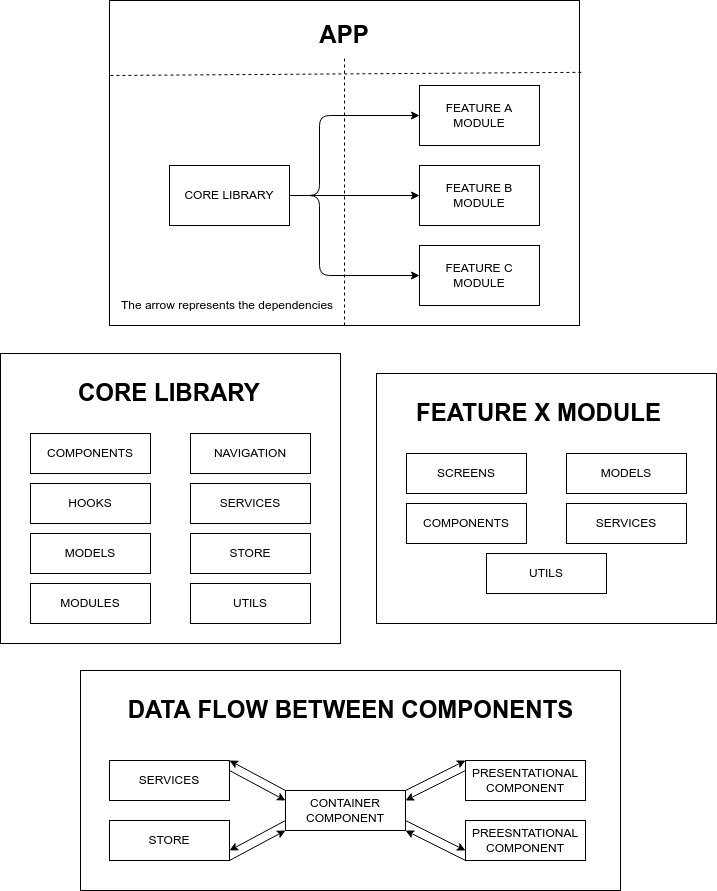

The diagram above was exported from draw.io. Its source (the exported page's mxGraphModel, read from the mxfile embedded in the PNG):
<mxGraphModel dx="1118" dy="567" grid="1" gridSize="10" guides="1" tooltips="1" connect="1" arrows="1" fold="1" page="1" pageScale="1" pageWidth="850" pageHeight="1100" math="0" shadow="0">
  <root>
    <mxCell id="0" />
    <mxCell id="1" parent="0" />
    <mxCell id="3" value="" style="rounded=0;whiteSpace=wrap;html=1;" parent="1" vertex="1">
      <mxGeometry x="173" y="40" width="470" height="325" as="geometry" />
    </mxCell>
    <mxCell id="13" style="edgeStyle=none;html=1;entryX=0;entryY=0.5;entryDx=0;entryDy=0;fontSize=12;exitX=1;exitY=0.5;exitDx=0;exitDy=0;" parent="1" source="2" target="5" edge="1">
      <mxGeometry relative="1" as="geometry">
        <Array as="points">
          <mxPoint x="383" y="235" />
          <mxPoint x="383" y="155" />
        </Array>
      </mxGeometry>
    </mxCell>
    <mxCell id="14" style="edgeStyle=none;html=1;entryX=0;entryY=0.5;entryDx=0;entryDy=0;fontSize=12;" parent="1" source="2" target="6" edge="1">
      <mxGeometry relative="1" as="geometry" />
    </mxCell>
    <mxCell id="15" style="edgeStyle=none;html=1;exitX=1;exitY=0.5;exitDx=0;exitDy=0;entryX=0;entryY=0.5;entryDx=0;entryDy=0;fontSize=12;" parent="1" source="2" target="7" edge="1">
      <mxGeometry relative="1" as="geometry">
        <Array as="points">
          <mxPoint x="383" y="235" />
          <mxPoint x="383" y="315" />
        </Array>
      </mxGeometry>
    </mxCell>
    <mxCell id="2" value="CORE LIBRARY" style="rounded=0;whiteSpace=wrap;html=1;" parent="1" vertex="1">
      <mxGeometry x="233" y="205" width="120" height="60" as="geometry" />
    </mxCell>
    <mxCell id="5" value="FEATURE A MODULE" style="rounded=0;whiteSpace=wrap;html=1;" parent="1" vertex="1">
      <mxGeometry x="483" y="125" width="120" height="60" as="geometry" />
    </mxCell>
    <mxCell id="6" value="FEATURE B&lt;br&gt;MODULE" style="rounded=0;whiteSpace=wrap;html=1;" parent="1" vertex="1">
      <mxGeometry x="483" y="205" width="120" height="60" as="geometry" />
    </mxCell>
    <mxCell id="7" value="FEATURE C MODULE" style="rounded=0;whiteSpace=wrap;html=1;" parent="1" vertex="1">
      <mxGeometry x="483" y="285" width="120" height="60" as="geometry" />
    </mxCell>
    <mxCell id="8" value="" style="endArrow=none;dashed=1;html=1;fontSize=24;exitX=0.5;exitY=1;exitDx=0;exitDy=0;entryX=0.5;entryY=1;entryDx=0;entryDy=0;" parent="1" source="3" target="11" edge="1">
      <mxGeometry width="50" height="50" relative="1" as="geometry">
        <mxPoint x="253" y="185" as="sourcePoint" />
        <mxPoint x="408" y="110" as="targetPoint" />
        <Array as="points">
          <mxPoint x="408" y="165" />
        </Array>
      </mxGeometry>
    </mxCell>
    <mxCell id="11" value="&lt;h1&gt;APP&lt;/h1&gt;" style="text;html=1;strokeColor=none;fillColor=none;spacing=5;spacingTop=-20;whiteSpace=wrap;overflow=hidden;rounded=0;labelBackgroundColor=none;fontSize=12;align=center;" parent="1" vertex="1">
      <mxGeometry x="363" y="55" width="90" height="40" as="geometry" />
    </mxCell>
    <mxCell id="12" value="" style="endArrow=none;dashed=1;html=1;fontSize=12;exitX=1.004;exitY=0.221;exitDx=0;exitDy=0;exitPerimeter=0;" parent="1" source="3" edge="1">
      <mxGeometry width="50" height="50" relative="1" as="geometry">
        <mxPoint x="253" y="325" as="sourcePoint" />
        <mxPoint x="173" y="115" as="targetPoint" />
      </mxGeometry>
    </mxCell>
    <mxCell id="17" value="" style="rounded=0;whiteSpace=wrap;html=1;labelBackgroundColor=none;fontSize=12;" parent="1" vertex="1">
      <mxGeometry x="64" y="393" width="340" height="290" as="geometry" />
    </mxCell>
    <mxCell id="18" value="&lt;h1&gt;CORE LIBRARY&lt;/h1&gt;" style="text;html=1;strokeColor=none;fillColor=none;spacing=5;spacingTop=-20;whiteSpace=wrap;overflow=hidden;rounded=0;labelBackgroundColor=none;fontSize=12;" parent="1" vertex="1">
      <mxGeometry x="136.5" y="413" width="195" height="40" as="geometry" />
    </mxCell>
    <mxCell id="19" value="HOOKS" style="rounded=0;whiteSpace=wrap;html=1;" parent="1" vertex="1">
      <mxGeometry x="94" y="523" width="120" height="40" as="geometry" />
    </mxCell>
    <mxCell id="20" value="MODULES" style="rounded=0;whiteSpace=wrap;html=1;" parent="1" vertex="1">
      <mxGeometry x="94" y="623" width="120" height="40" as="geometry" />
    </mxCell>
    <mxCell id="21" value="COMPONENTS" style="rounded=0;whiteSpace=wrap;html=1;" parent="1" vertex="1">
      <mxGeometry x="94" y="473" width="120" height="40" as="geometry" />
    </mxCell>
    <mxCell id="22" value="NAVIGATION" style="rounded=0;whiteSpace=wrap;html=1;" parent="1" vertex="1">
      <mxGeometry x="254" y="473" width="120" height="40" as="geometry" />
    </mxCell>
    <mxCell id="23" value="MODELS" style="rounded=0;whiteSpace=wrap;html=1;" parent="1" vertex="1">
      <mxGeometry x="94" y="573" width="120" height="40" as="geometry" />
    </mxCell>
    <mxCell id="24" value="SERVICES" style="rounded=0;whiteSpace=wrap;html=1;" parent="1" vertex="1">
      <mxGeometry x="254" y="523" width="120" height="40" as="geometry" />
    </mxCell>
    <mxCell id="25" value="" style="rounded=0;whiteSpace=wrap;html=1;labelBackgroundColor=none;fontSize=12;" parent="1" vertex="1">
      <mxGeometry x="440" y="413" width="340" height="250" as="geometry" />
    </mxCell>
    <mxCell id="26" value="&lt;h1&gt;FEATURE X MODULE&lt;/h1&gt;" style="text;html=1;strokeColor=none;fillColor=none;spacing=5;spacingTop=-20;whiteSpace=wrap;overflow=hidden;rounded=0;labelBackgroundColor=none;fontSize=12;" parent="1" vertex="1">
      <mxGeometry x="475" y="433" width="270" height="40" as="geometry" />
    </mxCell>
    <mxCell id="27" value="COMPONENTS" style="rounded=0;whiteSpace=wrap;html=1;" parent="1" vertex="1">
      <mxGeometry x="470" y="543" width="120" height="40" as="geometry" />
    </mxCell>
    <mxCell id="28" value="MODELS" style="rounded=0;whiteSpace=wrap;html=1;" parent="1" vertex="1">
      <mxGeometry x="630" y="493" width="120" height="40" as="geometry" />
    </mxCell>
    <mxCell id="29" value="SCREENS" style="rounded=0;whiteSpace=wrap;html=1;" parent="1" vertex="1">
      <mxGeometry x="470" y="493" width="120" height="40" as="geometry" />
    </mxCell>
    <mxCell id="30" value="SERVICES" style="rounded=0;whiteSpace=wrap;html=1;" parent="1" vertex="1">
      <mxGeometry x="630" y="543" width="120" height="40" as="geometry" />
    </mxCell>
    <mxCell id="32" value="UTILS" style="rounded=0;whiteSpace=wrap;html=1;" parent="1" vertex="1">
      <mxGeometry x="550" y="593" width="120" height="40" as="geometry" />
    </mxCell>
    <mxCell id="33" value="STORE" style="rounded=0;whiteSpace=wrap;html=1;" parent="1" vertex="1">
      <mxGeometry x="254" y="573" width="120" height="40" as="geometry" />
    </mxCell>
    <mxCell id="34" value="UTILS" style="rounded=0;whiteSpace=wrap;html=1;" parent="1" vertex="1">
      <mxGeometry x="254" y="623" width="120" height="40" as="geometry" />
    </mxCell>
    <mxCell id="50" value="The arrow represents the dependencies" style="text;html=1;strokeColor=none;fillColor=none;align=center;verticalAlign=middle;whiteSpace=wrap;rounded=0;labelBackgroundColor=none;fontSize=12;" parent="1" vertex="1">
      <mxGeometry x="176.5" y="330" width="227.5" height="30" as="geometry" />
    </mxCell>
    <mxCell id="51" value="" style="rounded=0;whiteSpace=wrap;html=1;labelBackgroundColor=none;fontSize=12;" parent="1" vertex="1">
      <mxGeometry x="144" y="710" width="540" height="220" as="geometry" />
    </mxCell>
    <mxCell id="52" value="&lt;h1&gt;DATA FLOW BETWEEN COMPONENTS&lt;/h1&gt;" style="text;html=1;strokeColor=none;fillColor=none;spacing=5;spacingTop=-20;whiteSpace=wrap;overflow=hidden;rounded=0;labelBackgroundColor=none;fontSize=12;align=center;" parent="1" vertex="1">
      <mxGeometry x="161.5" y="730" width="505" height="40" as="geometry" />
    </mxCell>
    <mxCell id="62" style="edgeStyle=none;html=1;exitX=0;exitY=0.25;exitDx=0;exitDy=0;entryX=1;entryY=0.25;entryDx=0;entryDy=0;" parent="1" source="53" target="55" edge="1">
      <mxGeometry relative="1" as="geometry" />
    </mxCell>
    <mxCell id="53" value="PRESENTATIONAL COMPONENT" style="rounded=0;whiteSpace=wrap;html=1;" parent="1" vertex="1">
      <mxGeometry x="529" y="800" width="120" height="40" as="geometry" />
    </mxCell>
    <mxCell id="61" style="edgeStyle=none;html=1;exitX=1;exitY=0;exitDx=0;exitDy=0;entryX=0;entryY=0;entryDx=0;entryDy=0;" parent="1" source="55" target="53" edge="1">
      <mxGeometry relative="1" as="geometry" />
    </mxCell>
    <mxCell id="63" style="edgeStyle=none;html=1;exitX=1;exitY=0.75;exitDx=0;exitDy=0;entryX=0;entryY=0.75;entryDx=0;entryDy=0;" parent="1" source="55" target="59" edge="1">
      <mxGeometry relative="1" as="geometry" />
    </mxCell>
    <mxCell id="66" style="edgeStyle=none;html=1;exitX=0;exitY=0.75;exitDx=0;exitDy=0;entryX=1;entryY=0.75;entryDx=0;entryDy=0;" parent="1" source="55" target="65" edge="1">
      <mxGeometry relative="1" as="geometry" />
    </mxCell>
    <mxCell id="68" style="edgeStyle=none;html=1;exitX=0;exitY=0;exitDx=0;exitDy=0;entryX=1;entryY=0;entryDx=0;entryDy=0;" parent="1" source="55" target="56" edge="1">
      <mxGeometry relative="1" as="geometry" />
    </mxCell>
    <mxCell id="55" value="CONTAINER COMPONENT" style="rounded=0;whiteSpace=wrap;html=1;" parent="1" vertex="1">
      <mxGeometry x="349" y="830" width="120" height="40" as="geometry" />
    </mxCell>
    <mxCell id="69" style="edgeStyle=none;html=1;exitX=1;exitY=0.25;exitDx=0;exitDy=0;entryX=0;entryY=0.25;entryDx=0;entryDy=0;" parent="1" source="56" target="55" edge="1">
      <mxGeometry relative="1" as="geometry" />
    </mxCell>
    <mxCell id="56" value="SERVICES" style="rounded=0;whiteSpace=wrap;html=1;" parent="1" vertex="1">
      <mxGeometry x="173" y="800" width="120" height="40" as="geometry" />
    </mxCell>
    <mxCell id="64" style="edgeStyle=none;html=1;exitX=0;exitY=1;exitDx=0;exitDy=0;entryX=1;entryY=1;entryDx=0;entryDy=0;" parent="1" source="59" target="55" edge="1">
      <mxGeometry relative="1" as="geometry" />
    </mxCell>
    <mxCell id="59" value="PREESNTATIONAL COMPONENT" style="rounded=0;whiteSpace=wrap;html=1;" parent="1" vertex="1">
      <mxGeometry x="529" y="860" width="120" height="40" as="geometry" />
    </mxCell>
    <mxCell id="67" style="edgeStyle=none;html=1;entryX=0;entryY=1;entryDx=0;entryDy=0;exitX=1;exitY=1;exitDx=0;exitDy=0;" parent="1" source="65" target="55" edge="1">
      <mxGeometry relative="1" as="geometry" />
    </mxCell>
    <mxCell id="65" value="STORE" style="rounded=0;whiteSpace=wrap;html=1;" parent="1" vertex="1">
      <mxGeometry x="173" y="860" width="120" height="40" as="geometry" />
    </mxCell>
  </root>
</mxGraphModel>